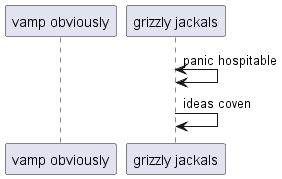

The diagram above was rendered by PlantUML. Its source (embedded in the PNG):
@startuml
participant "vamp obviously" as 0
participant "grizzly jackals" as 1
1 <-> 1: panic hospitable
1 -> 1: ideas coven
@enduml